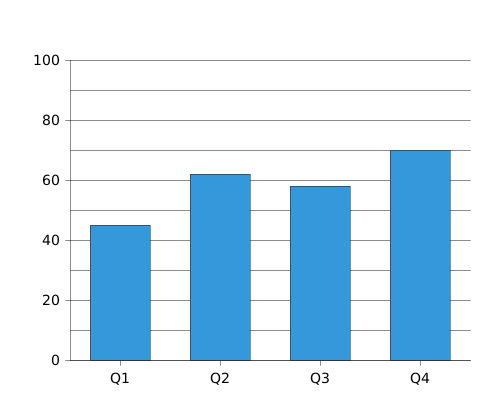

The diagram above was rendered by PlantUML. Its source (embedded in the PNG):
@startchart grid-v-axis-bar
h-axis [Q1, Q2, Q3, Q4]
v-axis 0 --> 100 grid
bar [45, 62, 58, 70] #3498db
@endchart